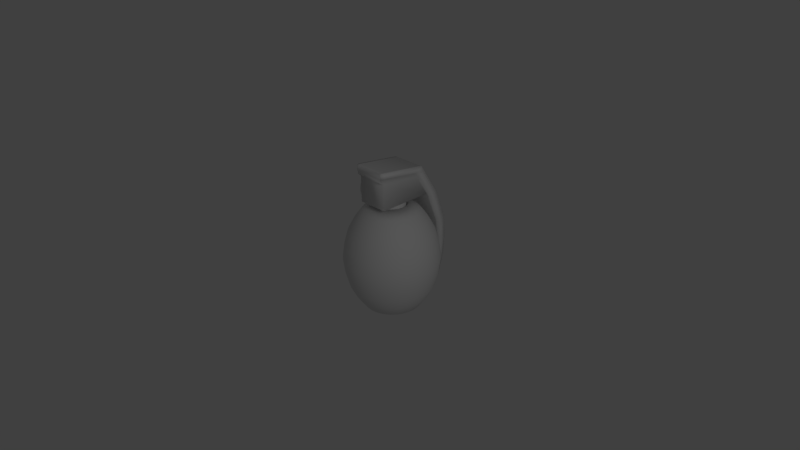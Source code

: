 # Source: granada1.blend  (saved by Blender 2.65.0; exported with 4.5.12 LTS)
import bpy
from mathutils import Matrix  # noqa: F401  (used for matrix-valued properties, if any)

bpy.ops.wm.read_factory_settings(use_empty=True)
scene = bpy.context.scene
scene.name = 'Scene'

# ---- collections
col_collection_1 = bpy.data.collections.new('Collection 1'); scene.collection.children.link(col_collection_1)

# ---- materials (node trees are filled in below, after node groups)
mat_material = bpy.data.materials.new('Material')
mat_material.alpha_threshold = 0.0
mat_material.use_transparent_shadow = False
mat_material.roughness = 0.5
mat_material.line_color = (0.0, 0.0, 0.0, 1.0)

# ---- material node trees

# ---- world
world_world = bpy.data.worlds.new('World'); scene.world = world_world
world_world.color = (0.05088, 0.05088, 0.05088)
world_world.use_sun_shadow = False
world_world.sun_shadow_jitter_overblur = 0.0
world_world.cycles.sampling_method = 'MANUAL'
world_world.cycles.sample_map_resolution = 256

# ---- cameras
cam_camera = bpy.data.cameras.new('Camera')
cam_camera.clip_end = 100.0
cam_camera.lens = 35.0
cam_camera.sensor_width = 32.0
cam_camera.sensor_height = 18.0
cam_camera.ortho_scale = 7.314
cam_camera.dof.focus_distance = 0.0
cam_camera.dof.aperture_fstop = 128.0

# ---- lights
light_point = bpy.data.lights.new('Point', 'POINT')
light_point.transmission_factor = 0.0
light_point.energy = 100.0
light_point.shadow_buffer_clip_start = 0.5
light_point.shadow_soft_size = 1.0
light_point.shadow_maximum_resolution = 0.006
light_point.use_absolute_resolution = True
light_point.cycles.use_multiple_importance_sampling = False

# ---- meshes
me_cube_003 = bpy.data.meshes.new('Cube.003')
me_cube_003.from_pydata([(-0.3723, 0.7002, -0.09183), (-0.8347, 0.7002, -0.09183), (-0.3723, 0.7089, -0.1207), (-0.8347, 0.7089, -0.1207), (-0.3723, 0.8212, 0.08936), (-0.8347, 0.8212, 0.08936), (-0.3723, 0.7923, 0.08059), (-0.8347, 0.7923, 0.08059), (-0.3723, 0.7232, 0.02384), (-0.8347, 0.7232, 0.02384), (-0.3723, 0.7089, -0.002801), (-0.8347, 0.7089, -0.002801), (-0.3723, 0.9794, -0.1474), (-0.8347, 0.9794, -0.1474), (-0.3723, 0.9936, -0.1207), (-0.8347, 0.9936, -0.1207), (-0.3723, 0.9369, 0.06635), (-0.8347, 0.9369, 0.06635), (-0.3723, 0.9103, 0.08059), (-0.8347, 0.9103, 0.08059), (-0.3723, 0.7657, -0.1899), (-0.8347, 0.7657, -0.1899), (-0.3723, 0.7923, -0.2041), (-0.8347, 0.7923, -0.2041), (-0.3723, 1.002, -0.09183), (-0.8347, 1.002, -0.09183), (-0.3723, 1.005, -0.06177), (-0.8347, 1.005, -0.06177), (-0.3723, 1.002, -0.03171), (-0.8347, 1.002, -0.03171), (-0.3723, 0.9936, -0.002801), (-0.8347, 0.9936, -0.002801), (-0.3723, 0.8813, 0.08936), (-0.8347, 0.8813, 0.08936), (-0.3723, 0.8513, 0.09232), (-0.8347, 0.8513, 0.09232), (-0.4634, 0.7626, -0.7248), (-0.6442, 0.7626, -0.7248), (-0.3723, 0.9369, -0.1899), (-0.8347, 0.9369, -0.1899), (-0.3723, 0.9602, -0.1707), (-0.8347, 0.9602, -0.1707), (-0.3723, 0.7002, -0.03171), (-0.8347, 0.7002, -0.03171), (-0.3723, 0.6972, -0.06177), (-0.8347, 0.6972, -0.06177), (-0.6442, 0.8337, -0.6185), (-0.4634, 0.8337, -0.6185), (-0.6442, 0.7678, -0.7418), (-0.4634, 0.7678, -0.7418), (-0.3723, 0.7657, 0.06635), (-0.8347, 0.7657, 0.06635), (-0.3723, 0.7423, 0.04719), (-0.8347, 0.7423, 0.04719), (-0.3723, 0.9794, 0.02384), (-0.8347, 0.9794, 0.02384), (-0.3723, 0.9602, 0.04719), (-0.8347, 0.9602, 0.04719), (-0.3723, 0.7232, -0.1474), (-0.8347, 0.7232, -0.1474), (-0.3723, 0.7423, -0.1707), (-0.8347, 0.7423, -0.1707), (-0.3723, 0.8212, -0.2129), (-0.8347, 0.8212, -0.2129), (-0.3723, 0.8513, -0.2159), (-0.8347, 0.8513, -0.2159), (-0.3723, 0.8813, -0.2129), (-0.8347, 0.8813, -0.2129), (-0.3723, 0.9103, -0.2041), (-0.8347, 0.9103, -0.2041), (-0.4634, 0.8167, -0.6237), (-0.6442, 0.8167, -0.6237), (-0.4634, 0.7761, -0.657), (-0.6442, 0.7761, -0.657), (-0.4634, 0.7678, -0.6726), (-0.6442, 0.7678, -0.6726), (-0.4634, 0.9265, -0.7574), (-0.6442, 0.9265, -0.7574), (-0.4634, 0.9348, -0.7418), (-0.6442, 0.9348, -0.7418), (-0.4634, 0.9015, -0.632), (-0.6442, 0.9015, -0.632), (-0.4634, 0.8859, -0.6237), (-0.6442, 0.8859, -0.6237), (-0.4634, 0.8011, -0.7824), (-0.6442, 0.8011, -0.7824), (-0.4634, 0.8167, -0.7907), (-0.6442, 0.8167, -0.7907), (-0.4634, 0.94, -0.7248), (-0.6442, 0.94, -0.7248), (-0.4634, 0.9417, -0.7072), (-0.6442, 0.9417, -0.7072), (-0.4634, 0.94, -0.6896), (-0.6442, 0.94, -0.6896), (-0.4634, 0.9348, -0.6726), (-0.6442, 0.9348, -0.6726), (-0.4634, 0.8689, -0.6185), (-0.6442, 0.8689, -0.6185), (-0.4634, 0.8513, -0.6168), (-0.6442, 0.8513, -0.6168), (-0.4634, 0.9015, -0.7824), (-0.6442, 0.9015, -0.7824), (-0.4634, 0.9152, -0.7711), (-0.6442, 0.9152, -0.7711), (-0.4634, 0.7626, -0.6896), (-0.6442, 0.7626, -0.6896), (-0.4634, 0.7609, -0.7072), (-0.6442, 0.7609, -0.7072), (-0.4634, 0.8011, -0.632), (-0.6442, 0.8011, -0.632), (-0.4634, 0.7874, -0.6433), (-0.6442, 0.7874, -0.6433), (-0.4634, 0.9265, -0.657), (-0.6442, 0.9265, -0.657), (-0.4634, 0.9152, -0.6433), (-0.6442, 0.9152, -0.6433), (-0.4634, 0.7761, -0.7574), (-0.6442, 0.7761, -0.7574), (-0.4634, 0.7874, -0.7711), (-0.6442, 0.7874, -0.7711), (-0.4634, 0.8337, -0.7959), (-0.6442, 0.8337, -0.7959), (-0.4634, 0.8513, -0.7976), (-0.6442, 0.8513, -0.7976), (-0.4634, 0.8689, -0.7959), (-0.6442, 0.8689, -0.7959), (-0.4634, 0.8859, -0.7907), (-0.6442, 0.8859, -0.7907), (-0.4634, -0.5739, -0.7857), (-0.6442, -0.5739, -0.7857), (-0.6442, -0.5029, -0.6794), (-0.4634, -0.5029, -0.6794), (-0.6442, -0.5688, -0.8027), (-0.4634, -0.5688, -0.8027), (-0.4634, -0.5199, -0.6846), (-0.6442, -0.5199, -0.6846), (-0.4634, -0.5604, -0.7179), (-0.6442, -0.5604, -0.7179), (-0.4634, -0.5688, -0.7335), (-0.6442, -0.5688, -0.7335), (-0.4634, -0.4101, -0.8183), (-0.6442, -0.4101, -0.8183), (-0.4634, -0.4018, -0.8027), (-0.6442, -0.4018, -0.8027), (-0.4634, -0.435, -0.6929), (-0.6442, -0.435, -0.6929), (-0.4634, -0.4507, -0.6846), (-0.6442, -0.4507, -0.6846), (-0.4634, -0.5355, -0.8433), (-0.6442, -0.5355, -0.8433), (-0.4634, -0.5199, -0.8516), (-0.6442, -0.5199, -0.8516), (-0.4634, -0.3966, -0.7857), (-0.6442, -0.3966, -0.7857), (-0.4634, -0.3949, -0.7681), (-0.6442, -0.3949, -0.7681), (-0.4634, -0.3966, -0.7505), (-0.6442, -0.3966, -0.7505), (-0.4634, -0.4018, -0.7335), (-0.6442, -0.4018, -0.7335), (-0.4634, -0.4676, -0.6794), (-0.6442, -0.4676, -0.6794), (-0.4634, -0.4853, -0.6777), (-0.6442, -0.4853, -0.6777), (-0.4634, -0.435, -0.8433), (-0.6442, -0.435, -0.8433), (-0.4634, -0.4213, -0.832), (-0.6442, -0.4213, -0.832), (-0.4634, -0.5739, -0.7505), (-0.6442, -0.5739, -0.7505), (-0.4634, -0.5757, -0.7681), (-0.6442, -0.5757, -0.7681), (-0.4634, -0.5355, -0.6929), (-0.6442, -0.5355, -0.6929), (-0.4634, -0.5492, -0.7042), (-0.6442, -0.5492, -0.7042), (-0.4634, -0.4101, -0.7179), (-0.6442, -0.4101, -0.7179), (-0.4634, -0.4213, -0.7042), (-0.6442, -0.4213, -0.7042), (-0.4634, -0.5604, -0.8183), (-0.6442, -0.5604, -0.8183), (-0.4634, -0.5492, -0.832), (-0.6442, -0.5492, -0.832), (-0.4634, -0.5029, -0.8568), (-0.6442, -0.5029, -0.8568), (-0.4634, -0.4853, -0.8585), (-0.6442, -0.4853, -0.8585), (-0.4634, -0.4676, -0.8568), (-0.6442, -0.4676, -0.8568), (-0.4634, -0.4507, -0.8516), (-0.6442, -0.4507, -0.8516)], [], [(149, 148, 182, 183), (181, 180, 133, 132), (65, 64, 62, 63), (63, 62, 22, 23), (86, 120, 122, 124, 126, 100, 102, 76, 78, 88, 90, 92, 94, 112, 114, 80, 82, 96, 98, 47, 70, 108, 110, 72, 74, 104, 106, 36, 49, 116, 118, 84), (101, 100, 126, 127), (77, 76, 102, 103), (132, 133, 128, 129), (183, 182, 180, 181), (23, 22, 20, 21), (79, 78, 76, 77), (21, 20, 60, 61), (129, 128, 170, 171), (89, 88, 78, 79), (61, 60, 58, 59), (171, 170, 168, 169), (91, 90, 88, 89), (59, 58, 2, 3), (169, 168, 138, 139), (93, 92, 90, 91), (3, 2, 0, 1), (139, 138, 136, 137), (95, 94, 92, 93), (1, 0, 44, 45), (137, 136, 174, 175), (113, 112, 94, 95), (45, 44, 42, 43), (175, 174, 172, 173), (115, 114, 112, 113), (43, 42, 10, 11), (173, 172, 134, 135), (81, 80, 114, 115), (11, 10, 8, 9), (135, 134, 131, 130), (83, 82, 80, 81), (9, 8, 52, 53), (130, 131, 162, 163), (97, 96, 82, 83), (53, 52, 50, 51), (163, 162, 160, 161), (99, 98, 96, 97), (51, 50, 6, 7), (161, 160, 146, 147), (46, 47, 98, 99), (7, 6, 4, 5), (147, 146, 144, 145), (71, 70, 47, 46), (5, 4, 34, 35), (145, 144, 178, 179), (109, 108, 70, 71), (35, 34, 32, 33), (179, 178, 176, 177), (111, 110, 108, 109), (33, 32, 18, 19), (177, 176, 158, 159), (73, 72, 110, 111), (19, 18, 16, 17), (159, 158, 156, 157), (75, 74, 72, 73), (17, 16, 56, 57), (157, 156, 154, 155), (105, 104, 74, 75), (57, 56, 54, 55), (155, 154, 152, 153), (107, 106, 104, 105), (55, 54, 30, 31), (153, 152, 142, 143), (37, 36, 106, 107), (31, 30, 28, 29), (143, 142, 140, 141), (48, 49, 36, 37), (29, 28, 26, 27), (141, 140, 166, 167), (117, 116, 49, 48), (27, 26, 24, 25), (165, 164, 190, 191), (119, 118, 116, 117), (25, 24, 14, 15), (150, 184, 186, 188, 190, 164, 166, 140, 142, 152, 154, 156, 158, 176, 178, 144, 146, 160, 162, 131, 134, 172, 174, 136, 138, 168, 170, 128, 133, 180, 182, 148), (85, 84, 118, 119), (15, 14, 12, 13), (123, 121, 87, 85, 119, 117, 48, 37, 107, 105, 75, 73, 111, 109, 71, 46, 99, 97, 83, 81, 115, 113, 95, 93, 91, 89, 79, 77, 103, 101, 127, 125), (87, 86, 84, 85), (13, 12, 40, 41), (127, 126, 124, 125), (121, 120, 86, 87), (41, 40, 38, 39), (125, 124, 122, 123), (123, 122, 120, 121), (39, 38, 68, 69), (22, 62, 64, 66, 68, 38, 40, 12, 14, 24, 26, 28, 30, 54, 56, 16, 18, 32, 34, 4, 6, 50, 52, 8, 10, 42, 44, 0, 2, 58, 60, 20), (67, 66, 64, 65), (69, 68, 66, 67), (187, 185, 151, 149, 183, 181, 132, 129, 171, 169, 139, 137, 175, 173, 135, 130, 163, 161, 147, 145, 179, 177, 159, 157, 155, 153, 143, 141, 167, 165, 191, 189), (103, 102, 100, 101), (65, 63, 23, 21, 61, 59, 3, 1, 45, 43, 11, 9, 53, 51, 7, 5, 35, 33, 19, 17, 57, 55, 31, 29, 27, 25, 15, 13, 41, 39, 69, 67), (151, 150, 148, 149), (191, 190, 188, 189), (185, 184, 150, 151), (189, 188, 186, 187), (187, 186, 184, 185), (167, 166, 164, 165)])
me_cube_003.polygons.foreach_set('use_smooth', [True] * 102)
me_cube_003.materials.append(mat_material)
me_cube_003.use_remesh_preserve_volume = False
me_cube_003.use_remesh_preserve_attributes = False
me_cube_003.use_mirror_vertex_groups = False
me_cube_003.update()
me_cube_002 = bpy.data.meshes.new('Cube.002')
me_cube_002.from_pydata([(0.5983, 1.495, -1.032), (0.5983, -0.6899, -1.032), (-0.5981, -0.6899, -1.032), (-0.5981, 1.495, -1.032), (0.5983, 0.8405, 0.03416), (0.5983, -0.6899, 0.2412), (-0.5981, -0.6899, 0.2412), (-0.5981, 0.8405, 0.03416), (0.5983, 1.904, -1.032), (-0.5981, 1.904, -1.032), (0.5983, 1.137, 0.2126), (0.5983, -0.6956, 0.4572), (-0.5981, -0.6956, 0.4572), (-0.5981, 1.137, 0.2126), (0.6971, 1.495, -1.032), (0.6971, 0.8405, 0.03416), (0.6971, -0.6899, 0.2412), (0.6971, 1.904, -1.032), (0.6971, 1.137, 0.2126), (0.6971, -0.6956, 0.4572), (-0.6937, 1.495, -1.032), (-0.6937, -0.6899, 0.2412), (-0.6937, 0.8405, 0.03416), (-0.6937, 1.904, -1.032), (-0.6937, -0.6956, 0.4572), (-0.6937, 1.137, 0.2126), (0.004112, 0.7911, -1.942), (0.004112, 0.7911, -0.4134), (0.1143, 0.7802, -1.942), (0.1143, 0.7802, -0.4134), (0.2203, 0.7481, -1.942), (0.2203, 0.7481, -0.4134), (0.318, 0.6959, -1.942), (0.318, 0.6959, -0.4134), (0.4036, 0.6256, -1.942), (0.4036, 0.6256, -0.4134), (0.4738, 0.54, -1.942), (0.4738, 0.54, -0.4134), (0.5261, 0.4423, -1.942), (0.5261, 0.4423, -0.4134), (0.5582, 0.3363, -1.942), (0.5582, 0.3363, -0.4134), (0.5691, 0.2261, -1.942), (0.5691, 0.2261, -0.4134), (0.5582, 0.1159, -1.942), (0.5582, 0.1159, -0.4134), (0.5261, 0.009925, -1.942), (0.5261, 0.009925, -0.4134), (0.4738, -0.08775, -1.942), (0.4738, -0.08775, -0.4134), (0.4036, -0.1734, -1.942), (0.4036, -0.1734, -0.4134), (0.318, -0.2436, -1.942), (0.318, -0.2436, -0.4134), (0.2203, -0.2958, -1.942), (0.2203, -0.2958, -0.4134), (0.1143, -0.328, -1.942), (0.1143, -0.328, -0.4134), (0.004112, -0.3388, -1.942), (0.004112, -0.3388, -0.4134), (-0.1061, -0.328, -1.942), (-0.1061, -0.328, -0.4134), (-0.2121, -0.2958, -1.942), (-0.2121, -0.2958, -0.4134), (-0.3098, -0.2436, -1.942), (-0.3098, -0.2436, -0.4134), (-0.3954, -0.1734, -1.942), (-0.3954, -0.1734, -0.4134), (-0.4656, -0.08775, -1.942), (-0.4656, -0.08775, -0.4134), (-0.5178, 0.009925, -1.942), (-0.5178, 0.009925, -0.4134), (-0.55, 0.1159, -1.942), (-0.55, 0.1159, -0.4134), (-0.5608, 0.2261, -1.942), (-0.5608, 0.2261, -0.4134), (-0.55, 0.3363, -1.942), (-0.55, 0.3363, -0.4134), (-0.5178, 0.4423, -1.942), (-0.5178, 0.4423, -0.4134), (-0.4656, 0.54, -1.942), (-0.4656, 0.54, -0.4134), (-0.3954, 0.6256, -1.942), (-0.3954, 0.6256, -0.4134), (-0.3098, 0.6959, -1.942), (-0.3098, 0.6959, -0.4134), (-0.2121, 0.7481, -1.942), (-0.2121, 0.7481, -0.4134), (-0.1061, 0.7802, -1.942), (-0.1061, 0.7802, -0.4134), (0.5029, 2.065, -2.334), (-0.5025, 2.065, -2.334), (0.5029, 2.474, -2.334), (-0.5025, 2.474, -2.334), (0.5859, 2.065, -2.334), (0.5859, 2.474, -2.334), (-0.5827, 2.065, -2.334), (-0.5827, 2.474, -2.334), (0.3984, 2.268, -3.961), (-0.3976, 2.268, -3.961), (0.3984, 2.561, -3.96), (-0.3976, 2.561, -3.96), (0.464, 2.268, -3.961), (0.464, 2.561, -3.96), (-0.4612, 2.268, -3.961), (-0.4612, 2.561, -3.96), (0.3391, 2.227, -4.895), (-0.3382, 2.227, -4.895), (0.3391, 2.369, -4.894), (-0.3382, 2.369, -4.894), (0.395, 2.227, -4.895), (0.395, 2.369, -4.894), (-0.3923, 2.227, -4.895), (-0.3923, 2.369, -4.894), (0.5367, 2.209, -3.147), (0.5367, 2.56, -3.147), (0.4607, 2.56, -3.147), (-0.4601, 2.56, -3.147), (-0.5336, 2.56, -3.147), (0.4607, 2.209, -3.147), (-0.4601, 2.209, -3.147), (-0.5336, 2.209, -3.147), (0.5983, 0.9681, -0.1739), (0.5983, -0.6899, -0.007236), (-0.5981, -0.6899, -0.007236), (-0.5981, 0.9681, -0.1739), (0.5983, 1.287, -0.03026), (-0.5981, 1.287, -0.03026), (0.6971, 0.9681, -0.1739), (0.6971, 1.287, -0.03026), (-0.6937, 0.9681, -0.1739), (-0.6937, 1.287, -0.03026), (-0.5981, -0.8339, 0.4572), (0.5983, -0.8339, 0.4572), (-0.5981, -0.8281, 0.2412), (0.5983, -0.8281, 0.2412), (-0.5981, -0.8281, 0.1338), (0.5983, -0.8281, 0.1338), (-0.6206, -0.8339, 0.4572), (-0.6206, -0.8281, 0.2412), (0.624, -0.8339, 0.4572), (0.624, -0.8281, 0.2412)], [], [(0, 1, 2, 3), (12, 24, 138, 132), (122, 4, 5, 123), (5, 16, 141, 135), (124, 6, 7, 125), (0, 3, 91, 90), (10, 13, 12, 11), (126, 8, 9, 127), (93, 97, 23, 9), (128, 15, 4, 122), (11, 12, 132, 133), (131, 25, 13, 127), (129, 18, 15, 128), (18, 19, 16, 15), (136, 134, 6, 124), (126, 10, 18, 129), (15, 16, 5, 4), (10, 11, 19, 18), (24, 25, 22, 21), (130, 22, 25, 131), (21, 22, 7, 6), (12, 13, 25, 24), (90, 94, 14, 0), (125, 7, 22, 130), (26, 27, 29, 28), (28, 29, 31, 30), (30, 31, 33, 32), (32, 33, 35, 34), (34, 35, 37, 36), (36, 37, 39, 38), (38, 39, 41, 40), (40, 41, 43, 42), (42, 43, 45, 44), (44, 45, 47, 46), (46, 47, 49, 48), (48, 49, 51, 50), (50, 51, 53, 52), (52, 53, 55, 54), (54, 55, 57, 56), (56, 57, 59, 58), (58, 59, 61, 60), (60, 61, 63, 62), (62, 63, 65, 64), (64, 65, 67, 66), (66, 67, 69, 68), (68, 69, 71, 70), (70, 71, 73, 72), (72, 73, 75, 74), (74, 75, 77, 76), (76, 77, 79, 78), (78, 79, 81, 80), (80, 81, 83, 82), (82, 83, 85, 84), (84, 85, 87, 86), (29, 27, 89, 87, 85, 83, 81, 79, 77, 75, 73, 71, 69, 67, 65, 63, 61, 59, 57, 55, 53, 51, 49, 47, 45, 43, 41, 39, 37, 35, 33, 31), (88, 89, 27, 26), (86, 87, 89, 88), (116, 117, 93, 92), (116, 115, 103, 100), (114, 115, 95, 94), (3, 20, 96, 91), (20, 23, 97, 96), (8, 17, 95, 92), (94, 95, 17, 14), (92, 93, 9, 8), (104, 105, 113, 112), (98, 99, 107, 106), (106, 110, 102, 98), (117, 118, 97, 93), (119, 114, 94, 90), (119, 120, 99, 98), (121, 118, 105, 104), (120, 121, 104, 99), (106, 108, 111, 110), (106, 107, 109, 108), (112, 113, 109, 107), (99, 104, 112, 107), (110, 111, 103, 102), (100, 103, 111, 108), (108, 109, 101, 100), (109, 113, 105, 101), (100, 101, 117, 116), (92, 95, 115, 116), (102, 103, 115, 114), (101, 105, 118, 117), (98, 102, 114, 119), (90, 91, 120, 119), (96, 97, 118, 121), (91, 96, 121, 120), (0, 122, 123, 1), (1, 123, 124, 2), (2, 124, 125, 3), (10, 126, 127, 13), (14, 128, 122, 0), (23, 131, 127, 9), (17, 129, 128, 14), (8, 126, 129, 17), (20, 130, 131, 23), (3, 125, 130, 20), (137, 136, 124, 123), (123, 5, 135, 137), (19, 11, 133, 140), (134, 132, 138, 139), (133, 132, 134, 135), (140, 141, 16, 19), (137, 135, 134, 136), (139, 138, 24, 21), (21, 6, 134, 139), (133, 135, 141, 140)])
me_cube_002.polygons.foreach_set('use_smooth', [True] * 109)
me_cube_002.materials.append(mat_material)
me_cube_002.use_remesh_preserve_volume = False
me_cube_002.use_remesh_preserve_attributes = False
me_cube_002.use_mirror_vertex_groups = False
me_cube_002.update()
me_cube_001 = bpy.data.meshes.new('Cube.001')
me_cube_001.from_pydata([(0.9304, -0.1585, 0.001726), (0.5005, 0.8793, 0.001726), (0.6797, 0.8253, 0.07454), (-0.4784, 0.7829, 0.001726), (-0.36, 0.9277, 0.07454), (-0.2057, 1.051, 0.001546), (-0.008965, -0.8372, -0.07127), (-0.01435, 1.089, 0.001546), (-0.3859, 0.9762, 0.001546), (-0.746, -0.3447, 0.07454), (-0.00358, -0.7825, 0.001726), (-0.5481, 0.8678, 0.001546), (0.1754, -0.8372, -0.07127), (0.9124, -0.3447, 0.07454), (-0.6861, 0.7299, 0.001546), (-0.003579, 0.9796, 0.001726), (-0.8166, 0.3715, 0.07454), (-0.7945, 0.5676, 0.001546), (-0.7979, 0.01174, 0.001726), (-0.1897, -0.8012, 0.07454), (-0.8691, 0.3874, 0.001546), (0.864, 0.5158, 0.001726), (-0.8525, 0.1907, 0.07454), (-0.9072, 0.1961, 0.001546), (0.6448, -0.5858, 0.001726), (0.983, 0.3715, 0.07454), (-0.9072, 0.0009713, 0.001546), (-0.6012, 0.6602, 0.001726), (0.1754, 1.034, 0.07454), (-0.8691, -0.1904, 0.001546), (-0.4784, -0.5858, 0.001726), (0.5264, -0.7307, 0.07454), (-0.7945, -0.3706, 0.001546), (0.9642, 0.01174, 0.001726), (-0.5133, 0.8253, 0.07454), (-0.6861, -0.5328, 0.001546), (0.17, -0.7825, 0.001726), (-0.6436, -0.498, 0.07454), (-0.5481, -0.6708, 0.001546), (-0.1738, 0.9457, 0.001726), (0.5264, 0.9277, 0.07454), (-0.3859, -0.7792, 0.001546), (-0.764, -0.1585, 0.001726), (0.983, -0.1744, 0.07454), (-0.2057, -0.8538, 0.001546), (0.7676, 0.6602, 0.001726), (-0.008965, -0.8372, 0.07454), (-0.01435, -0.8919, 0.001546), (0.7676, -0.4631, 0.001726), (-0.8525, 0.006356, 0.07454), (0.1807, -0.8919, 0.001546), (-0.6976, 0.5159, 0.001726), (0.9124, 0.5417, 0.07454), (0.3721, -0.8538, 0.001546), (-0.3341, -0.6823, 0.001726), (0.6797, -0.6283, 0.07454), (0.5523, -0.7792, 0.001546), (-0.764, 0.3555, 0.001726), (-0.6436, 0.695, 0.07454), (0.7145, -0.6708, 0.001546), (0.9642, 0.1853, 0.001726), (-0.5133, -0.6283, 0.07454), (0.8525, -0.5328, 0.001546), (0.3402, 0.9457, 0.001726), (0.3561, 0.9983, 0.07454), (0.9609, -0.3706, 0.001546), (0.3402, -0.7487, 0.001726), (1.019, 0.006355, 0.07454), (1.036, -0.1904, 0.001546), (-0.3341, 0.8793, 0.001726), (0.1754, -0.8372, 0.07454), (1.074, 0.0009705, 0.001546), (-0.6976, -0.3188, 0.001726), (-0.1897, 0.9983, 0.07454), (1.074, 0.1961, 0.001546), (0.6448, 0.7829, 0.001726), (-0.8166, -0.1744, 0.07454), (1.036, 0.3874, 0.001546), (0.864, -0.3188, 0.001726), (-0.008964, 1.034, 0.07454), (0.9609, 0.5676, 0.001546), (-0.1738, -0.7487, 0.001726), (0.81, 0.695, 0.07454), (0.8525, 0.7299, 0.001546), (-0.7979, 0.1853, 0.001726), (0.81, -0.498, 0.07454), (0.7145, 0.8678, 0.001546), (0.9304, 0.3555, 0.001726), (-0.746, 0.5417, 0.07454), (0.5523, 0.9762, 0.001546), (0.5005, -0.6823, 0.001726), (-0.36, -0.7307, 0.07454), (0.3721, 1.051, 0.001546), (0.17, 0.9796, 0.001726), (1.019, 0.1907, 0.07454), (0.1807, 1.089, 0.001546), (-0.6012, -0.4631, 0.001726), (0.3561, -0.8012, 0.07454), (0.3561, -0.8012, -0.07127), (0.5264, -0.7307, -0.07127), (0.6797, -0.6283, -0.07127), (0.81, -0.498, -0.07127), (0.9124, -0.3447, -0.07127), (0.983, -0.1744, -0.07127), (1.019, 0.006355, -0.07127), (1.019, 0.1907, -0.07127), (0.983, 0.3715, -0.07127), (0.9124, 0.5417, -0.07127), (0.81, 0.695, -0.07127), (0.6797, 0.8253, -0.07127), (0.5264, 0.9277, -0.07127), (0.3561, 0.9983, -0.07127), (0.1754, 1.034, -0.07127), (-0.008964, 1.034, -0.07127), (-0.1897, 0.9983, -0.07127), (-0.36, 0.9277, -0.07127), (-0.5133, 0.8253, -0.07127), (-0.6436, 0.695, -0.07127), (-0.746, 0.5417, -0.07127), (-0.8166, 0.3715, -0.07127), (-0.8525, 0.1907, -0.07127), (-0.8525, 0.006356, -0.07127), (-0.8166, -0.1744, -0.07127), (-0.746, -0.3447, -0.07127), (-0.6436, -0.498, -0.07127), (-0.5133, -0.6283, -0.07127), (-0.36, -0.7307, -0.07127), (-0.1897, -0.8012, -0.07127), (0.9011, -0.2403, 0.001726), (0.5751, 0.8346, 0.001726), (-0.6529, -0.3933, 0.001726), (-0.4087, 0.8346, 0.001726), (0.422, -0.7194, 0.001726), (0.422, 0.9164, 0.001726), (0.2559, 0.9668, 0.001726), (0.9515, 0.2712, 0.001726), (-0.7851, 0.2712, 0.001726), (-0.2556, -0.7194, 0.001726), (-0.7347, 0.4373, 0.001726), (0.8193, -0.3933, 0.001726), (0.7092, 0.7245, 0.001726), (-0.7347, -0.2403, 0.001726), (-0.2556, 0.9164, 0.001726), (0.2559, -0.7698, 0.001726), (0.9515, -0.0742, 0.001726), (0.9685, 0.09852, 0.001726), (-0.5428, -0.5275, 0.001726), (-0.4087, -0.6376, 0.001726), (-0.5428, 0.7245, 0.001726), (-0.6529, 0.5904, 0.001726), (0.5751, -0.6376, 0.001726), (0.7092, -0.5275, 0.001726), (0.9011, 0.4373, 0.001726), (0.8193, 0.5904, 0.001726), (-0.8021, 0.09852, 0.001726), (-0.7851, -0.0742, 0.001726), (0.0832, 0.9838, 0.001726), (-0.08952, 0.9668, 0.001726), (-0.08952, -0.7698, 0.001726), (0.0832, -0.7868, 0.001726), (0.1713, 0.9932, -0.05293), (0.3442, 0.9589, -0.05293), (0.507, 0.8914, -0.05293), (0.6535, 0.7935, -0.05293), (0.7782, 0.6689, -0.05293), (0.8761, 0.5223, -0.05293), (0.9435, 0.3595, -0.05293), (0.9779, 0.1866, -0.05293), (0.9779, 0.01039, -0.05293), (0.9435, -0.1625, -0.05293), (0.8761, -0.3253, -0.05293), (0.7782, -0.4718, -0.05293), (0.6535, -0.5965, -0.05293), (0.507, -0.6944, -0.05293), (0.3442, -0.7618, -0.05293), (0.1713, -0.7962, -0.05293), (-0.004926, -0.7962, -0.05293), (-0.1778, -0.7618, -0.05293), (-0.3406, -0.6944, -0.05293), (-0.4872, -0.5965, -0.05293), (-0.6118, -0.4718, -0.05293), (-0.7097, -0.3253, -0.05293), (-0.7771, -0.1625, -0.05293), (-0.8115, 0.01039, -0.05293), (-0.8115, 0.1866, -0.05293), (-0.7771, 0.3595, -0.05293), (-0.7097, 0.5223, -0.05293), (-0.6118, 0.6689, -0.05293), (-0.4872, 0.7935, -0.05293), (-0.3406, 0.8914, -0.05293), (-0.1778, 0.9589, -0.05293), (-0.004925, 0.9932, -0.05293), (-0.013, 1.075, 0.05629), (-0.013, 1.075, -0.05316), (-0.111, 1.075, 0.001546), (-0.2017, 1.038, 0.05629), (0.6056, 0.8803, 0.07454), (-0.004925, 0.9932, 0.05634), (-0.2017, 1.038, -0.05316), (-0.2976, 1.018, 0.001546), (-0.3795, 0.9641, 0.05629), (0.7481, 0.7634, 0.07454), (-0.1778, 0.9589, 0.05634), (-0.3795, 0.9641, -0.05316), (-0.4697, 0.926, 0.001546), (-0.5394, 0.8572, 0.05629), (0.9519, -0.2613, 0.07454), (-0.3406, 0.8914, 0.05634), (-0.5394, 0.8572, -0.05316), (-0.6205, 0.8022, 0.001546), (-0.6755, 0.7211, 0.05629), (0.865, -0.4239, 0.07454), (-0.4872, 0.7935, 0.05634), (-0.6755, 0.7211, -0.05316), (-0.7443, 0.6514, 0.001546), (-0.7824, 0.5612, 0.05629), (-0.839, 0.282, 0.07454), (-0.6118, 0.6689, 0.05634), (-0.7824, 0.5612, -0.05316), (-0.8362, 0.4794, 0.001546), (-0.856, 0.3834, 0.05629), (-0.7855, 0.4583, 0.07454), (-0.7097, 0.5223, 0.05634), (-0.856, 0.3834, -0.05316), (-0.8929, 0.2927, 0.001546), (-0.8935, 0.1947, 0.05629), (-0.1002, -0.8237, 0.07454), (-0.7771, 0.3595, 0.05634), (-0.8935, 0.1947, -0.05316), (-0.912, 0.09852, 0.001546), (-0.8935, 0.002317, 0.05629), (-0.2766, -0.7702, 0.07454), (-0.8115, 0.1866, 0.05634), (-0.8935, 0.002317, -0.05316), (-0.8929, -0.09564, 0.001546), (-0.856, -0.1864, 0.05629), (-0.8571, 0.09852, 0.07454), (-0.8115, 0.01039, 0.05634), (-0.856, -0.1864, -0.05316), (-0.8362, -0.2823, 0.001546), (-0.7824, -0.3641, 0.05629), (0.9519, 0.4583, 0.07454), (-0.7771, -0.1625, 0.05634), (-0.7824, -0.3641, -0.05316), (-0.7443, -0.4544, 0.001546), (-0.6755, -0.5241, 0.05629), (1.005, 0.282, 0.07454), (-0.7097, -0.3253, 0.05634), (-0.6755, -0.5241, -0.05316), (-0.6205, -0.6052, 0.001546), (-0.5394, -0.6602, 0.05629), (0.0832, 1.039, 0.07454), (-0.6118, -0.4718, 0.05634), (-0.5394, -0.6602, -0.05316), (-0.4697, -0.729, 0.001546), (-0.3795, -0.767, 0.05629), (0.2666, 1.021, 0.07454), (-0.4872, -0.5965, 0.05634), (-0.3795, -0.767, -0.05316), (-0.2976, -0.8209, 0.001546), (-0.2017, -0.8407, 0.05629), (0.6056, -0.6833, 0.07454), (-0.3406, -0.6944, 0.05634), (-0.2017, -0.8407, -0.05316), (-0.111, -0.8776, 0.001546), (-0.013, -0.8782, 0.05629), (0.443, -0.7702, 0.07454), (-0.1778, -0.7618, 0.05634), (-0.013, -0.8782, -0.05316), (0.0832, -0.8967, 0.001546), (0.1794, -0.8782, 0.05629), (-0.5817, 0.7634, 0.07454), (-0.004926, -0.7962, 0.05634), (0.1794, -0.8782, -0.05316), (0.2773, -0.8776, 0.001546), (0.3681, -0.8407, 0.05629), (-0.4392, 0.8803, 0.07454), (0.1713, -0.7962, 0.05634), (0.3681, -0.8407, -0.05316), (0.464, -0.8209, 0.001546), (0.5458, -0.767, 0.05629), (-0.5817, -0.5663, 0.07454), (0.3442, -0.7618, 0.05634), (0.5458, -0.767, -0.05316), (0.6361, -0.729, 0.001546), (0.7058, -0.6602, 0.05629), (-0.6986, -0.4239, 0.07454), (0.507, -0.6944, 0.05634), (0.7058, -0.6602, -0.05316), (0.7869, -0.6052, 0.001546), (0.8419, -0.5241, 0.05629), (0.443, 0.9672, 0.07454), (0.6535, -0.5965, 0.05634), (0.8419, -0.5241, -0.05316), (0.9107, -0.4544, 0.001546), (0.9488, -0.3641, 0.05629), (1.005, -0.08492, 0.07454), (0.7782, -0.4718, 0.05634), (0.9488, -0.3641, -0.05316), (1.003, -0.2823, 0.001546), (1.022, -0.1864, 0.05629), (0.0832, -0.8417, 0.07454), (0.8761, -0.3253, 0.05634), (1.022, -0.1864, -0.05316), (1.059, -0.09564, 0.001546), (1.06, 0.002317, 0.05629), (-0.839, -0.08492, 0.07454), (0.9435, -0.1625, 0.05634), (1.06, 0.002317, -0.05316), (1.078, 0.09852, 0.001546), (1.06, 0.1947, 0.05629), (0.865, 0.6209, 0.07454), (0.9779, 0.01039, 0.05634), (1.06, 0.1947, -0.05316), (1.059, 0.2927, 0.001546), (1.022, 0.3834, 0.05629), (0.7481, -0.5663, 0.07454), (0.9779, 0.1866, 0.05634), (1.022, 0.3834, -0.05316), (1.003, 0.4794, 0.001546), (0.9488, 0.5612, 0.05629), (-0.6986, 0.6209, 0.07454), (0.9435, 0.3595, 0.05634), (0.9488, 0.5612, -0.05316), (0.9107, 0.6514, 0.001546), (0.8419, 0.7211, 0.05629), (-0.4392, -0.6833, 0.07454), (0.8761, 0.5223, 0.05634), (0.8419, 0.7211, -0.05316), (0.7869, 0.8022, 0.001546), (0.7058, 0.8572, 0.05629), (1.023, 0.09852, 0.07454), (0.7782, 0.6689, 0.05634), (0.7058, 0.8572, -0.05316), (0.6361, 0.926, 0.001546), (0.5458, 0.9641, 0.05629), (0.2666, -0.8237, 0.07454), (0.6535, 0.7935, 0.05634), (0.5458, 0.9641, -0.05316), (0.464, 1.018, 0.001546), (0.3681, 1.038, 0.05629), (-0.2766, 0.9672, 0.07454), (0.507, 0.8914, 0.05634), (0.3681, 1.038, -0.05316), (0.2773, 1.075, 0.001546), (0.0832, 1.094, 0.001546), (-0.1002, 1.021, 0.07454), (0.1794, 1.075, 0.05629), (-0.7855, -0.2613, 0.07454), (0.3442, 0.9589, 0.05634), (0.1794, 1.075, -0.05316), (0.1713, 0.9932, 0.05634), (-0.1002, -0.8237, -0.07127), (0.0832, -0.8417, -0.07127), (0.2666, -0.8237, -0.07127), (0.443, -0.7702, -0.07127), (0.6056, -0.6833, -0.07127), (0.7481, -0.5663, -0.07127), (0.865, -0.4239, -0.07127), (0.9519, -0.2613, -0.07127), (1.005, -0.08492, -0.07127), (1.023, 0.09852, -0.07127), (1.005, 0.282, -0.07127), (0.9519, 0.4583, -0.07127), (0.865, 0.6209, -0.07127), (0.7481, 0.7634, -0.07127), (0.6056, 0.8803, -0.07127), (0.443, 0.9672, -0.07127), (0.2666, 1.021, -0.07127), (0.0832, 1.039, -0.07127), (-0.1002, 1.021, -0.07127), (-0.2766, 0.9672, -0.07127), (-0.4392, 0.8803, -0.07127), (-0.5817, 0.7634, -0.07127), (-0.6986, 0.6209, -0.07127), (-0.7855, 0.4583, -0.07127), (-0.839, 0.282, -0.07127), (-0.8571, 0.09852, -0.07127), (-0.839, -0.08492, -0.07127), (-0.7855, -0.2613, -0.07127), (-0.6986, -0.4239, -0.07127), (-0.5817, -0.5663, -0.07127), (-0.4392, -0.6833, -0.07127), (-0.2766, -0.7702, -0.07127), (-0.0922, 0.9803, -0.05293), (-0.2609, 0.9291, -0.05293), (-0.4163, 0.8461, -0.05293), (-0.5525, 0.7342, -0.05293), (-0.6643, 0.598, -0.05293), (-0.7474, 0.4426, -0.05293), (-0.7986, 0.2739, -0.05293), (-0.8159, 0.09852, -0.05293), (-0.7986, -0.07688, -0.05293), (-0.7474, -0.2455, -0.05293), (-0.6643, -0.401, -0.05293), (-0.5525, -0.5372, -0.05293), (-0.4163, -0.649, -0.05293), (-0.2609, -0.7321, -0.05293), (-0.0922, -0.7833, -0.05293), (0.0832, -0.8005, -0.05293), (0.2586, -0.7833, -0.05293), (0.4273, -0.7321, -0.05293), (0.5827, -0.649, -0.05293), (0.7189, -0.5372, -0.05293), (0.8307, -0.401, -0.05293), (0.9138, -0.2455, -0.05293), (0.965, -0.07688, -0.05293), (0.9823, 0.09852, -0.05293), (0.965, 0.2739, -0.05293), (0.9138, 0.4426, -0.05293), (0.8307, 0.598, -0.05293), (0.7189, 0.7342, -0.05293), (0.5827, 0.8461, -0.05293), (0.4273, 0.9291, -0.05293), (0.2586, 0.9803, -0.05293), (0.0832, 0.9976, -0.05293), (0.0832, 0.9976, 0.05634), (0.2586, 0.9803, 0.05634), (0.4273, 0.9291, 0.05634), (0.5827, 0.8461, 0.05634), (0.7189, 0.7342, 0.05634), (0.8307, 0.598, 0.05634), (0.9138, 0.4426, 0.05634), (0.965, 0.2739, 0.05634), (0.9823, 0.09852, 0.05634), (0.965, -0.07688, 0.05634), (0.9138, -0.2455, 0.05634), (0.8307, -0.401, 0.05634), (0.7189, -0.5372, 0.05634), (0.5827, -0.649, 0.05634), (0.4273, -0.7321, 0.05634), (0.2586, -0.7833, 0.05634), (0.0832, -0.8005, 0.05634), (-0.0922, -0.7833, 0.05634), (-0.2609, -0.7321, 0.05634), (-0.4163, -0.649, 0.05634), (-0.5525, -0.5372, 0.05634), (-0.6643, -0.401, 0.05634), (-0.7474, -0.2455, 0.05634), (-0.7986, -0.07688, 0.05634), (-0.8159, 0.09852, 0.05634), (-0.7986, 0.2739, 0.05634), (-0.7474, 0.4426, 0.05634), (-0.6643, 0.598, 0.05634), (-0.5525, 0.7342, 0.05634), (-0.4163, 0.8461, 0.05634), (-0.1083, 1.061, 0.05629), (-0.1083, 1.061, -0.05316), (-0.2924, 1.005, 0.05629), (-0.2924, 1.005, -0.05316), (-0.4621, 0.9146, 0.05629), (-0.4621, 0.9146, -0.05316), (-0.6108, 0.7925, 0.05629), (-0.6108, 0.7925, -0.05316), (-0.7329, 0.6438, 0.05629), (-0.7329, 0.6438, -0.05316), (-0.8236, 0.4741, 0.05629), (-0.8236, 0.4741, -0.05316), (-0.8794, 0.29, 0.05629), (-0.8794, 0.29, -0.05316), (-0.8983, 0.09852, 0.05629), (-0.8983, 0.09852, -0.05316), (-0.8794, -0.09296, 0.05629), (-0.8794, -0.09296, -0.05316), (-0.8236, -0.2771, 0.05629), (-0.8236, -0.2771, -0.05316), (-0.7329, -0.4468, 0.05629), (-0.7329, -0.4468, -0.05316), (-0.6108, -0.5955, 0.05629), (-0.6108, -0.5955, -0.05316), (-0.4621, -0.7175, 0.05629), (-0.4621, -0.7175, -0.05316), (-0.2924, -0.8082, 0.05629), (-0.2924, -0.8082, -0.05316), (-0.1083, -0.8641, 0.05629), (-0.1083, -0.8641, -0.05316), (0.0832, -0.8829, 0.05629), (0.0832, -0.8829, -0.05316), (0.2747, -0.8641, 0.05629), (0.2747, -0.8641, -0.05316), (0.4588, -0.8082, 0.05629), (0.4588, -0.8082, -0.05316), (0.6285, -0.7175, 0.05629), (0.6285, -0.7175, -0.05316), (0.7772, -0.5955, 0.05629), (0.7772, -0.5955, -0.05316), (0.8993, -0.4468, 0.05629), (0.8993, -0.4468, -0.05316), (0.9899, -0.2771, 0.05629), (0.9899, -0.2771, -0.05316), (1.046, -0.09296, 0.05629), (1.046, -0.09296, -0.05316), (1.065, 0.09852, 0.05629), (1.065, 0.09852, -0.05316), (1.046, 0.29, 0.05629), (1.046, 0.29, -0.05316), (0.9899, 0.4741, 0.05629), (0.9899, 0.4741, -0.05316), (0.8993, 0.6438, 0.05629), (0.8993, 0.6438, -0.05316), (0.7772, 0.7925, 0.05629), (0.7772, 0.7925, -0.05316), (0.6285, 0.9146, 0.05629), (0.6285, 0.9146, -0.05316), (0.4588, 1.005, 0.05629), (0.4588, 1.005, -0.05316), (0.2747, 1.061, 0.05629), (0.2747, 1.061, -0.05316), (0.0832, 1.08, 0.05629), (0.0832, 1.08, -0.05316), (-0.2609, 0.9291, 0.05634), (-0.0922, 0.9803, 0.05634)], [], [(0, 128, 426, 307), (0, 307, 425, 144), (0, 144, 406, 169), (0, 169, 405, 128), (1, 129, 419, 342), (1, 342, 418, 133), (1, 133, 413, 162), (1, 162, 412, 129), (2, 201, 500, 330), (2, 330, 502, 196), (2, 196, 419, 337), (2, 337, 420, 201), (3, 131, 445, 212), (3, 212, 444, 148), (3, 148, 387, 188), (3, 188, 386, 131), (4, 341, 448, 200), (4, 200, 450, 276), (4, 276, 445, 207), (4, 207, 510, 341), (5, 198, 449, 199), (5, 199, 448, 195), (5, 195, 446, 194), (5, 194, 447, 198), (6, 268, 475, 352), (6, 352, 398, 176), (6, 176, 399, 353), (6, 353, 477, 268), (7, 193, 447, 194), (7, 194, 446, 192), (7, 192, 508, 345), (7, 345, 509, 193), (8, 203, 451, 204), (8, 204, 450, 200), (8, 200, 448, 199), (8, 199, 449, 203), (9, 348, 464, 240), (9, 240, 466, 286), (9, 286, 437, 247), (9, 247, 438, 348), (10, 158, 433, 272), (10, 272, 432, 159), (10, 159, 399, 176), (10, 176, 398, 158), (11, 208, 453, 209), (11, 209, 452, 205), (11, 205, 450, 204), (11, 204, 451, 208), (12, 273, 477, 353), (12, 353, 399, 175), (12, 175, 400, 354), (12, 354, 479, 273), (13, 211, 486, 295), (13, 295, 488, 206), (13, 206, 426, 302), (13, 302, 427, 211), (14, 213, 455, 214), (14, 214, 454, 210), (14, 210, 452, 209), (14, 209, 453, 213), (15, 156, 416, 197), (15, 197, 511, 157), (15, 157, 384, 191), (15, 191, 415, 156), (16, 221, 456, 220), (16, 220, 458, 216), (16, 216, 441, 227), (16, 227, 442, 221), (17, 218, 457, 219), (17, 219, 456, 215), (17, 215, 454, 214), (17, 214, 455, 218), (18, 154, 440, 237), (18, 237, 439, 155), (18, 155, 392, 183), (18, 183, 391, 154), (19, 231, 472, 260), (19, 260, 474, 226), (19, 226, 433, 267), (19, 267, 434, 231), (20, 223, 459, 224), (20, 224, 458, 220), (20, 220, 456, 219), (20, 219, 457, 223), (21, 152, 422, 327), (21, 327, 421, 153), (21, 153, 410, 165), (21, 165, 409, 152), (22, 216, 458, 225), (22, 225, 460, 236), (22, 236, 440, 232), (22, 232, 441, 216), (23, 228, 461, 229), (23, 229, 460, 225), (23, 225, 458, 224), (23, 224, 459, 228), (24, 150, 429, 292), (24, 292, 428, 151), (24, 151, 403, 172), (24, 172, 402, 150), (25, 246, 494, 315), (25, 315, 496, 241), (25, 241, 422, 322), (25, 322, 423, 246), (26, 233, 463, 234), (26, 234, 462, 230), (26, 230, 460, 229), (26, 229, 461, 233), (27, 148, 444, 217), (27, 217, 443, 149), (27, 149, 388, 187), (27, 187, 387, 148), (28, 256, 506, 347), (28, 347, 508, 251), (28, 251, 416, 351), (28, 351, 417, 256), (29, 238, 465, 239), (29, 239, 464, 235), (29, 235, 462, 234), (29, 234, 463, 238), (30, 146, 436, 257), (30, 257, 435, 147), (30, 147, 396, 179), (30, 179, 395, 146), (31, 266, 480, 280), (31, 280, 482, 261), (31, 261, 429, 287), (31, 287, 430, 266), (32, 243, 467, 244), (32, 244, 466, 240), (32, 240, 464, 239), (32, 239, 465, 243), (33, 144, 425, 312), (33, 312, 424, 145), (33, 145, 407, 168), (33, 168, 406, 144), (34, 276, 450, 205), (34, 205, 452, 271), (34, 271, 444, 212), (34, 212, 445, 276), (35, 248, 469, 249), (35, 249, 468, 245), (35, 245, 466, 244), (35, 244, 467, 248), (36, 159, 432, 277), (36, 277, 431, 143), (36, 143, 400, 175), (36, 175, 399, 159), (37, 286, 466, 245), (37, 245, 468, 281), (37, 281, 436, 252), (37, 252, 437, 286), (38, 253, 471, 254), (38, 254, 470, 250), (38, 250, 468, 249), (38, 249, 469, 253), (39, 157, 511, 202), (39, 202, 510, 142), (39, 142, 385, 190), (39, 190, 384, 157), (40, 196, 502, 335), (40, 335, 504, 291), (40, 291, 418, 342), (40, 342, 419, 196), (41, 258, 473, 259), (41, 259, 472, 255), (41, 255, 470, 254), (41, 254, 471, 258), (42, 155, 439, 242), (42, 242, 438, 141), (42, 141, 393, 182), (42, 182, 392, 155), (43, 206, 488, 300), (43, 300, 490, 296), (43, 296, 425, 307), (43, 307, 426, 206), (44, 263, 475, 264), (44, 264, 474, 260), (44, 260, 472, 259), (44, 259, 473, 263), (45, 153, 421, 332), (45, 332, 420, 140), (45, 140, 411, 164), (45, 164, 410, 153), (46, 226, 474, 265), (46, 265, 476, 301), (46, 301, 432, 272), (46, 272, 433, 226), (47, 268, 477, 269), (47, 269, 476, 265), (47, 265, 474, 264), (47, 264, 475, 268), (48, 151, 428, 297), (48, 297, 427, 139), (48, 139, 404, 171), (48, 171, 403, 151), (49, 236, 460, 230), (49, 230, 462, 306), (49, 306, 439, 237), (49, 237, 440, 236), (50, 273, 479, 274), (50, 274, 478, 270), (50, 270, 476, 269), (50, 269, 477, 273), (51, 149, 443, 222), (51, 222, 442, 138), (51, 138, 389, 186), (51, 186, 388, 149), (52, 241, 496, 320), (52, 320, 498, 311), (52, 311, 421, 327), (52, 327, 422, 241), (53, 278, 481, 279), (53, 279, 480, 275), (53, 275, 478, 274), (53, 274, 479, 278), (54, 147, 435, 262), (54, 262, 434, 137), (54, 137, 397, 178), (54, 178, 396, 147), (55, 261, 482, 285), (55, 285, 484, 316), (55, 316, 428, 292), (55, 292, 429, 261), (56, 283, 483, 284), (56, 284, 482, 280), (56, 280, 480, 279), (56, 279, 481, 283), (57, 138, 442, 227), (57, 227, 441, 136), (57, 136, 390, 185), (57, 185, 389, 138), (58, 271, 452, 210), (58, 210, 454, 321), (58, 321, 443, 217), (58, 217, 444, 271), (59, 288, 485, 289), (59, 289, 484, 285), (59, 285, 482, 284), (59, 284, 483, 288), (60, 145, 424, 317), (60, 317, 423, 135), (60, 135, 408, 167), (60, 167, 407, 145), (61, 281, 468, 250), (61, 250, 470, 326), (61, 326, 435, 257), (61, 257, 436, 281), (62, 293, 487, 294), (62, 294, 486, 290), (62, 290, 484, 289), (62, 289, 485, 293), (63, 133, 418, 349), (63, 349, 417, 134), (63, 134, 414, 161), (63, 161, 413, 133), (64, 291, 504, 340), (64, 340, 506, 256), (64, 256, 417, 349), (64, 349, 418, 291), (65, 298, 489, 299), (65, 299, 488, 295), (65, 295, 486, 294), (65, 294, 487, 298), (66, 143, 431, 282), (66, 282, 430, 132), (66, 132, 401, 174), (66, 174, 400, 143), (67, 296, 490, 305), (67, 305, 492, 331), (67, 331, 424, 312), (67, 312, 425, 296), (68, 303, 491, 304), (68, 304, 490, 300), (68, 300, 488, 299), (68, 299, 489, 303), (69, 142, 510, 207), (69, 207, 445, 131), (69, 131, 386, 189), (69, 189, 385, 142), (70, 301, 476, 270), (70, 270, 478, 336), (70, 336, 431, 277), (70, 277, 432, 301), (71, 308, 493, 309), (71, 309, 492, 305), (71, 305, 490, 304), (71, 304, 491, 308), (72, 141, 438, 247), (72, 247, 437, 130), (72, 130, 394, 181), (72, 181, 393, 141), (73, 346, 446, 195), (73, 195, 448, 341), (73, 341, 510, 202), (73, 202, 511, 346), (74, 313, 495, 314), (74, 314, 494, 310), (74, 310, 492, 309), (74, 309, 493, 313), (75, 140, 420, 337), (75, 337, 419, 129), (75, 129, 412, 163), (75, 163, 411, 140), (76, 306, 462, 235), (76, 235, 464, 348), (76, 348, 438, 242), (76, 242, 439, 306), (77, 318, 497, 319), (77, 319, 496, 315), (77, 315, 494, 314), (77, 314, 495, 318), (78, 139, 427, 302), (78, 302, 426, 128), (78, 128, 405, 170), (78, 170, 404, 139), (79, 251, 508, 192), (79, 192, 446, 346), (79, 346, 511, 197), (79, 197, 416, 251), (80, 323, 499, 324), (80, 324, 498, 320), (80, 320, 496, 319), (80, 319, 497, 323), (81, 137, 434, 267), (81, 267, 433, 158), (81, 158, 398, 177), (81, 177, 397, 137), (82, 311, 498, 325), (82, 325, 500, 201), (82, 201, 420, 332), (82, 332, 421, 311), (83, 328, 501, 329), (83, 329, 500, 325), (83, 325, 498, 324), (83, 324, 499, 328), (84, 136, 441, 232), (84, 232, 440, 154), (84, 154, 391, 184), (84, 184, 390, 136), (85, 316, 484, 290), (85, 290, 486, 211), (85, 211, 427, 297), (85, 297, 428, 316), (86, 333, 503, 334), (86, 334, 502, 330), (86, 330, 500, 329), (86, 329, 501, 333), (87, 135, 423, 322), (87, 322, 422, 152), (87, 152, 409, 166), (87, 166, 408, 135), (88, 321, 454, 215), (88, 215, 456, 221), (88, 221, 442, 222), (88, 222, 443, 321), (89, 338, 505, 339), (89, 339, 504, 335), (89, 335, 502, 334), (89, 334, 503, 338), (90, 132, 430, 287), (90, 287, 429, 150), (90, 150, 402, 173), (90, 173, 401, 132), (91, 326, 470, 255), (91, 255, 472, 231), (91, 231, 434, 262), (91, 262, 435, 326), (92, 343, 507, 344), (92, 344, 506, 340), (92, 340, 504, 339), (92, 339, 505, 343), (93, 134, 417, 351), (93, 351, 416, 156), (93, 156, 415, 160), (93, 160, 414, 134), (94, 331, 492, 310), (94, 310, 494, 246), (94, 246, 423, 317), (94, 317, 424, 331), (95, 350, 509, 345), (95, 345, 508, 347), (95, 347, 506, 344), (95, 344, 507, 350), (96, 130, 437, 252), (96, 252, 436, 146), (96, 146, 395, 180), (96, 180, 394, 130), (97, 336, 478, 275), (97, 275, 480, 266), (97, 266, 430, 282), (97, 282, 431, 336), (98, 278, 479, 354), (98, 354, 400, 174), (98, 174, 401, 355), (98, 355, 481, 278), (99, 283, 481, 355), (99, 355, 401, 173), (99, 173, 402, 356), (99, 356, 483, 283), (100, 288, 483, 356), (100, 356, 402, 172), (100, 172, 403, 357), (100, 357, 485, 288), (101, 293, 485, 357), (101, 357, 403, 171), (101, 171, 404, 358), (101, 358, 487, 293), (102, 298, 487, 358), (102, 358, 404, 170), (102, 170, 405, 359), (102, 359, 489, 298), (103, 303, 489, 359), (103, 359, 405, 169), (103, 169, 406, 360), (103, 360, 491, 303), (104, 308, 491, 360), (104, 360, 406, 168), (104, 168, 407, 361), (104, 361, 493, 308), (105, 313, 493, 361), (105, 361, 407, 167), (105, 167, 408, 362), (105, 362, 495, 313), (106, 318, 495, 362), (106, 362, 408, 166), (106, 166, 409, 363), (106, 363, 497, 318), (107, 323, 497, 363), (107, 363, 409, 165), (107, 165, 410, 364), (107, 364, 499, 323), (108, 328, 499, 364), (108, 364, 410, 164), (108, 164, 411, 365), (108, 365, 501, 328), (109, 333, 501, 365), (109, 365, 411, 163), (109, 163, 412, 366), (109, 366, 503, 333), (110, 338, 503, 366), (110, 366, 412, 162), (110, 162, 413, 367), (110, 367, 505, 338), (111, 343, 505, 367), (111, 367, 413, 161), (111, 161, 414, 368), (111, 368, 507, 343), (112, 350, 507, 368), (112, 368, 414, 160), (112, 160, 415, 369), (112, 369, 509, 350), (113, 193, 509, 369), (113, 369, 415, 191), (113, 191, 384, 370), (113, 370, 447, 193), (114, 198, 447, 370), (114, 370, 384, 190), (114, 190, 385, 371), (114, 371, 449, 198), (115, 203, 449, 371), (115, 371, 385, 189), (115, 189, 386, 372), (115, 372, 451, 203), (116, 208, 451, 372), (116, 372, 386, 188), (116, 188, 387, 373), (116, 373, 453, 208), (117, 213, 453, 373), (117, 373, 387, 187), (117, 187, 388, 374), (117, 374, 455, 213), (118, 218, 455, 374), (118, 374, 388, 186), (118, 186, 389, 375), (118, 375, 457, 218), (119, 223, 457, 375), (119, 375, 389, 185), (119, 185, 390, 376), (119, 376, 459, 223), (120, 228, 459, 376), (120, 376, 390, 184), (120, 184, 391, 377), (120, 377, 461, 228), (121, 233, 461, 377), (121, 377, 391, 183), (121, 183, 392, 378), (121, 378, 463, 233), (122, 238, 463, 378), (122, 378, 392, 182), (122, 182, 393, 379), (122, 379, 465, 238), (123, 243, 465, 379), (123, 379, 393, 181), (123, 181, 394, 380), (123, 380, 467, 243), (124, 248, 467, 380), (124, 380, 394, 180), (124, 180, 395, 381), (124, 381, 469, 248), (125, 253, 469, 381), (125, 381, 395, 179), (125, 179, 396, 382), (125, 382, 471, 253), (126, 258, 471, 382), (126, 382, 396, 178), (126, 178, 397, 383), (126, 383, 473, 258), (127, 263, 473, 383), (127, 383, 397, 177), (127, 177, 398, 352), (127, 352, 475, 263)])
me_cube_001.polygons.foreach_set('use_smooth', [True] * 512)
me_cube_001.materials.append(mat_material)
me_cube_001.use_remesh_preserve_volume = False
me_cube_001.use_remesh_preserve_attributes = False
me_cube_001.use_mirror_vertex_groups = False
me_cube_001.update()
me_cube = bpy.data.meshes.new('Cube')
me_cube.from_pydata([(0.1276, 0.8471, -1.17), (0.004112, 0.8593, -1.17), (0.004112, 0.7911, -1.436), (0.1143, 0.7802, -1.436), (0.2203, 0.7481, -1.436), (0.318, 0.6959, -1.436), (0.4036, 0.6256, -1.436), (0.4738, 0.54, -1.436), (0.5261, 0.4423, -1.436), (0.5582, 0.3363, -1.436), (0.5691, 0.2261, -1.436), (0.5582, 0.1159, -1.436), (0.5261, 0.009925, -1.436), (0.4738, -0.08775, -1.436), (0.4036, -0.1734, -1.436), (0.318, -0.2436, -1.436), (0.2203, -0.2958, -1.436), (0.1143, -0.328, -1.436), (0.004112, -0.3388, -1.436), (-0.1061, -0.328, -1.436), (-0.2121, -0.2958, -1.436), (-0.3098, -0.2436, -1.436), (-0.3954, -0.1734, -1.436), (-0.4656, -0.08775, -1.436), (-0.5178, 0.009925, -1.436), (-0.55, 0.1159, -1.436), (-0.5608, 0.2261, -1.436), (-0.55, 0.3363, -1.436), (-0.5178, 0.4423, -1.436), (-0.4656, 0.54, -1.436), (-0.3954, 0.6256, -1.436), (-0.3098, 0.6959, -1.436), (-0.2121, 0.7481, -1.436), (-0.1061, 0.7802, -1.436), (0.2464, 0.8111, -1.17), (0.3559, 0.7526, -1.17), (0.4518, 0.6738, -1.17), (0.5306, 0.5779, -1.17), (0.5891, 0.4684, -1.17), (0.6251, 0.3496, -1.17), (0.6373, 0.2261, -1.17), (0.6251, 0.1026, -1.17), (0.5891, -0.01618, -1.17), (0.5306, -0.1256, -1.17), (0.4518, -0.2216, -1.17), (0.3559, -0.3003, -1.17), (0.2464, -0.3588, -1.17), (0.1276, -0.3949, -1.17), (0.004112, -0.407, -1.17), (-0.1194, -0.3949, -1.17), (-0.2382, -0.3588, -1.17), (-0.3477, -0.3003, -1.17), (-0.4436, -0.2216, -1.17), (-0.5223, -0.1256, -1.17), (-0.5809, -0.01618, -1.17), (-0.6169, 0.1026, -1.17), (-0.6291, 0.2261, -1.17), (-0.6169, 0.3496, -1.17), (-0.5809, 0.4684, -1.17), (-0.5223, 0.5779, -1.17), (-0.4436, 0.6738, -1.17), (-0.3477, 0.7526, -1.17), (-0.2382, 0.8111, -1.17), (-0.1194, 0.8471, -1.17), (0.2215, 1.319, -1.436), (0.004112, 1.34, -1.436), (0.4305, 1.256, -1.436), (0.6231, 1.153, -1.436), (0.792, 1.014, -1.436), (0.9306, 0.8451, -1.436), (1.034, 0.6525, -1.436), (1.097, 0.4435, -1.436), (1.118, 0.2261, -1.436), (1.097, 0.008746, -1.436), (1.034, -0.2003, -1.436), (0.9306, -0.3929, -1.436), (0.792, -0.5618, -1.436), (0.6231, -0.7003, -1.436), (0.4305, -0.8033, -1.436), (0.2215, -0.8667, -1.436), (0.004111, -0.8881, -1.436), (-0.2133, -0.8667, -1.436), (-0.4223, -0.8033, -1.436), (-0.6149, -0.7003, -1.436), (-0.7838, -0.5618, -1.436), (-0.9223, -0.3929, -1.436), (-1.025, -0.2003, -1.436), (-1.089, 0.008747, -1.436), (-1.11, 0.2261, -1.436), (-1.089, 0.4435, -1.436), (-1.025, 0.6525, -1.436), (-0.9223, 0.8451, -1.436), (-0.7838, 1.014, -1.436), (-0.6149, 1.153, -1.436), (-0.4223, 1.256, -1.436), (-0.2133, 1.319, -1.436), (0.2215, 1.319, -5.383), (0.004112, 1.34, -5.383), (0.4305, 1.256, -5.383), (0.6231, 1.153, -5.383), (0.792, 1.014, -5.383), (0.9306, 0.8451, -5.383), (1.034, 0.6525, -5.383), (1.097, 0.4435, -5.383), (1.118, 0.2261, -5.383), (1.097, 0.008746, -5.383), (1.034, -0.2003, -5.383), (0.9306, -0.3929, -5.383), (0.792, -0.5618, -5.383), (0.6231, -0.7003, -5.383), (0.4305, -0.8033, -5.383), (0.2215, -0.8667, -5.383), (0.004112, -0.8881, -5.383), (-0.2133, -0.8667, -5.383), (-0.4223, -0.8033, -5.383), (-0.6149, -0.7003, -5.383), (-0.7838, -0.5618, -5.383), (-0.9223, -0.3929, -5.383), (-1.025, -0.2003, -5.383), (-1.089, 0.008747, -5.383), (-1.11, 0.2261, -5.383), (-1.089, 0.4435, -5.383), (-1.025, 0.6525, -5.383), (-0.9223, 0.8451, -5.383), (-0.7838, 1.014, -5.383), (-0.6149, 1.153, -5.383), (-0.4223, 1.256, -5.383), (-0.2133, 1.319, -5.383), (0.1406, 0.9124, -5.613), (0.004112, 0.9258, -5.613), (0.2719, 0.8726, -5.613), (0.3929, 0.8079, -5.613), (0.4989, 0.7209, -5.613), (0.5859, 0.6149, -5.613), (0.6506, 0.4939, -5.613), (0.6904, 0.3626, -5.613), (0.7038, 0.2261, -5.613), (0.6904, 0.08961, -5.613), (0.6506, -0.04165, -5.613), (0.5859, -0.1626, -5.613), (0.4989, -0.2687, -5.613), (0.3929, -0.3557, -5.613), (0.2719, -0.4203, -5.613), (0.1406, -0.4602, -5.613), (0.004112, -0.4736, -5.613), (-0.1324, -0.4602, -5.613), (-0.2637, -0.4203, -5.613), (-0.3846, -0.3557, -5.613), (-0.4907, -0.2687, -5.613), (-0.5777, -0.1626, -5.613), (-0.6423, -0.04165, -5.613), (-0.6822, 0.08961, -5.613), (-0.6956, 0.2261, -5.613), (-0.6822, 0.3626, -5.613), (-0.6423, 0.4939, -5.613), (-0.5777, 0.6149, -5.613), (-0.4907, 0.7209, -5.613), (-0.3846, 0.8079, -5.613), (-0.2637, 0.8726, -5.613), (-0.1324, 0.9124, -5.613), (0.3716, -1.621, -3.41), (0.7249, -1.514, -3.41), (-0.7167, -1.514, -3.41), (-0.3633, -1.621, -3.41), (-1.562, -0.8203, -3.41), (-1.328, -1.106, -3.41), (-1.879, 0.2261, -3.41), (-1.843, -0.1413, -3.41), (-1.562, 1.273, -3.41), (-1.736, 0.9469, -3.41), (-0.7167, 1.966, -3.41), (-1.042, 1.792, -3.41), (0.3716, 2.073, -3.41), (0.004112, 2.11, -3.41), (1.336, 1.558, -3.41), (1.051, 1.792, -3.41), (1.851, 0.5936, -3.41), (1.744, 0.9469, -3.41), (1.744, -0.4947, -3.41), (1.851, -0.1413, -3.41), (1.051, -1.34, -3.41), (1.336, -1.106, -3.41), (0.004111, -1.657, -3.41), (-1.042, -1.34, -3.41), (-1.736, -0.4947, -3.41), (-1.843, 0.5936, -3.41), (-1.328, 1.558, -3.41), (-0.3633, 2.073, -3.41), (0.7249, 1.966, -3.41), (1.57, 1.273, -3.41), (1.888, 0.2261, -3.41), (1.57, -0.8203, -3.41), (1.507, -0.7783, -3.968), (-1.274, -1.052, -3.968), (0.696, -1.444, -3.968), (-0.3486, -1.547, -3.968), (-1.385, -0.05009, -1.846), (-0.997, -0.775, -1.846), (-0.2721, -1.162, -1.846), (0.5459, -1.082, -1.846), (-1.769, -0.1266, -2.851), (-0.3486, -1.547, -2.851), (0.696, -1.444, -2.851), (-1.274, -1.052, -2.851), (-1.379, 1.15, -2.314), (-1.66, 0.2261, -2.314), (-1.379, -0.6982, -2.314), (-0.6326, -1.311, -2.314), (-0.2721, 1.615, -1.846), (-0.997, 1.227, -1.846), (-1.385, 0.5023, -1.846), (-1.304, -0.3157, -1.846), (-1.628, -0.09847, -4.505), (-1.533, 0.8628, -4.505), (-0.9203, 1.61, -4.505), (0.004112, 1.89, -4.505), (-0.3486, 1.999, -2.851), (-1.769, 0.5788, -2.851), (-1.666, -0.4657, -2.851), (-1.274, 1.504, -2.851), (-1.628, -0.09847, -2.314), (-1.172, -0.9504, -2.314), (-0.3205, -1.406, -2.314), (0.6408, -1.311, -2.314), (0.3287, -1.406, -2.314), (1.181, -0.9504, -2.314), (1.636, -0.09848, -2.314), (1.541, 0.8628, -2.314), (0.3287, -1.406, -4.505), (-0.6326, -1.311, -4.505), (-1.379, -0.6982, -4.505), (-1.66, 0.2261, -4.505), (-0.7825, -0.9511, -1.846), (0.004111, -1.19, -1.846), (0.7907, -0.9511, -1.846), (1.312, -0.3157, -1.846), (-1.769, -0.1266, -3.968), (0.004112, 2.034, -3.968), (-1.666, 0.918, -3.968), (-1.0, 1.729, -3.968), (-0.9203, -1.157, -4.505), (-1.533, -0.4106, -4.505), (-1.628, 0.5507, -4.505), (-1.172, 1.403, -4.505), (0.8035, 1.422, -4.937), (1.333, 0.7767, -4.937), (1.415, -0.05458, -4.937), (1.022, -0.7913, -4.937), (0.9285, 1.61, -2.314), (0.004112, 1.89, -2.314), (-0.9203, 1.61, -2.314), (-1.533, 0.8628, -2.314), (0.2803, -1.162, -1.846), (1.005, -0.775, -1.846), (1.393, -0.05009, -1.846), (1.312, 0.7679, -1.846), (0.9285, 1.61, -4.505), (1.541, 0.8628, -4.505), (1.636, -0.09848, -4.505), (1.181, -0.9504, -4.505), (1.415, 0.5068, -4.937), (1.333, -0.3245, -4.937), (0.8035, -0.9702, -4.937), (0.004112, -1.213, -4.937), (0.7907, 1.403, -1.846), (0.004112, 1.642, -1.846), (-0.7825, 1.403, -1.846), (-1.304, 0.7679, -1.846), (1.388, -0.6983, -2.314), (1.668, 0.2261, -2.314), (1.388, 1.15, -2.314), (0.6408, 1.763, -2.314), (-0.9203, -1.157, -2.314), (0.004111, -1.438, -2.314), (0.9285, -1.157, -2.314), (1.541, -0.4106, -2.314), (1.009, 1.729, -3.968), (1.282, -1.052, -3.968), (1.674, 0.918, -3.968), (1.777, -0.1266, -3.968), (1.507, -0.7783, -2.851), (1.507, 1.231, -2.851), (0.696, 1.896, -2.851), (1.812, 0.2261, -2.851), (1.636, 0.5507, -4.505), (1.541, -0.4106, -4.505), (0.9285, -1.157, -4.505), (0.004111, -1.438, -4.505), (0.2848, -1.185, -4.937), (-0.5465, -1.103, -4.937), (-1.192, -0.5732, -4.937), (-1.435, 0.2261, -4.937), (1.636, 0.5507, -2.314), (1.181, 1.403, -2.314), (0.3287, 1.858, -2.314), (-0.6326, 1.763, -2.314), (-0.3205, 1.858, -2.314), (-1.172, 1.403, -2.314), (-1.628, 0.5507, -2.314), (-1.533, -0.4106, -2.314), (1.388, -0.6983, -4.505), (0.6408, -1.311, -4.505), (-0.3205, -1.406, -4.505), (-1.172, -0.9504, -4.505), (1.2, -0.5732, -4.937), (0.5547, -1.103, -4.937), (-0.2766, -1.185, -4.937), (-1.013, -0.7913, -4.937), (0.3568, -1.547, -2.851), (1.777, -0.1266, -2.851), (1.674, 0.918, -2.851), (1.282, -1.052, -2.851), (-1.379, 1.15, -4.505), (-0.6326, 1.763, -4.505), (0.3287, 1.858, -4.505), (1.181, 1.403, -4.505), (0.3568, -1.547, -3.968), (-1.804, 0.2261, -3.968), (-0.6877, -1.444, -3.968), (-1.499, -0.7783, -3.968), (-1.0, -1.277, -2.851), (1.009, -1.277, -2.851), (1.674, -0.4657, -2.851), (0.004111, -1.582, -2.851), (-0.3205, 1.858, -4.505), (0.6408, 1.763, -4.505), (1.388, 1.15, -4.505), (1.668, 0.2261, -4.505), (0.5459, 1.534, -1.846), (1.181, 1.013, -1.846), (1.42, 0.2261, -1.846), (1.181, -0.5605, -1.846), (-0.5377, 1.534, -1.846), (0.2803, 1.615, -1.846), (1.005, 1.227, -1.846), (1.393, 0.5023, -1.846), (-0.5377, -1.082, -1.846), (-1.173, -0.5605, -1.846), (-1.412, 0.2261, -1.846), (-1.173, 1.013, -1.846), (-1.499, 1.231, -3.968), (1.282, 1.504, -3.968), (-0.6877, 1.896, -3.968), (0.3568, 1.999, -3.968), (1.777, 0.5788, -2.851), (0.3568, 1.999, -2.851), (-0.6877, 1.896, -2.851), (1.282, 1.504, -2.851), (-1.499, 1.231, -2.851), (-1.499, -0.7783, -2.851), (-0.6877, -1.444, -2.851), (-1.804, 0.2261, -2.851), (-0.3486, 1.999, -3.968), (1.812, 0.2261, -3.968), (0.696, 1.896, -3.968), (1.507, 1.231, -3.968), (0.004112, 2.034, -2.851), (-1.666, 0.918, -2.851), (-1.0, 1.729, -2.851), (1.009, 1.729, -2.851), (0.004112, 1.665, -4.937), (-0.7952, 1.422, -4.937), (-1.325, 0.7767, -4.937), (-1.407, -0.05458, -4.937), (-1.274, 1.504, -3.968), (-1.666, -0.4657, -3.968), (-1.0, -1.277, -3.968), (-1.769, 0.5788, -3.968), (0.004111, -1.582, -3.968), (1.674, -0.4657, -3.968), (1.777, 0.5788, -3.968), (1.009, -1.277, -3.968), (-1.192, 1.025, -4.937), (-0.5465, 1.555, -4.937), (0.2848, 1.637, -4.937), (1.022, 1.244, -4.937), (-0.7953, -0.9702, -4.937), (-1.325, -0.3245, -4.937), (-1.407, 0.5068, -4.937), (-1.013, 1.244, -4.937), (1.443, 0.2261, -4.937), (1.2, 1.025, -4.937), (0.5547, 1.555, -4.937), (-0.2766, 1.637, -4.937)], [], [(45, 46, 78, 77), (31, 32, 62, 61), (38, 39, 71, 70), (24, 25, 55, 54), (56, 57, 89, 88), (13, 14, 44, 43), (63, 1, 65, 95), (20, 21, 51, 50), (49, 50, 82, 81), (27, 28, 58, 57), (42, 43, 75, 74), (9, 10, 40, 39), (35, 36, 68, 67), (16, 17, 47, 46), (60, 61, 93, 92), (23, 24, 54, 53), (53, 54, 86, 85), (30, 31, 61, 60), (46, 47, 79, 78), (5, 6, 36, 35), (39, 40, 72, 71), (12, 13, 43, 42), (1, 0, 64, 65), (19, 20, 50, 49), (57, 58, 90, 89), (26, 27, 57, 56), (50, 51, 83, 82), (33, 2, 1, 63), (43, 44, 76, 75), (8, 9, 39, 38), (36, 37, 69, 68), (15, 16, 46, 45), (61, 62, 94, 93), (2, 3, 0, 1), (54, 55, 87, 86), (22, 23, 53, 52), (47, 48, 80, 79), (29, 30, 60, 59), (40, 41, 73, 72), (4, 5, 35, 34), (0, 34, 66, 64), (11, 12, 42, 41), (58, 59, 91, 90), (18, 19, 49, 48), (51, 52, 84, 83), (25, 26, 56, 55), (44, 45, 77, 76), (32, 33, 63, 62), (37, 38, 70, 69), (7, 8, 38, 37), (62, 63, 95, 94), (14, 15, 45, 44), (55, 56, 88, 87), (21, 22, 52, 51), (48, 49, 81, 80), (28, 29, 59, 58), (305, 288, 111, 110), (3, 4, 34, 0), (17, 18, 48, 47), (41, 42, 74, 73), (52, 53, 85, 84), (6, 7, 37, 36), (10, 11, 41, 40), (59, 60, 92, 91), (34, 35, 67, 66), (107, 108, 140, 139), (306, 289, 114, 113), (307, 290, 117, 116), (363, 291, 120, 119), (362, 372, 123, 122), (361, 373, 126, 125), (360, 374, 96, 97), (244, 375, 100, 99), (245, 260, 103, 102), (246, 261, 106, 105), (247, 262, 109, 108), (288, 263, 112, 111), (289, 376, 115, 114), (290, 377, 118, 117), (291, 378, 121, 120), (372, 379, 124, 123), (373, 383, 127, 126), (374, 382, 98, 96), (375, 381, 101, 100), (260, 380, 104, 103), (261, 304, 107, 106), (262, 305, 110, 109), (263, 306, 113, 112), (376, 307, 116, 115), (377, 363, 119, 118), (378, 362, 122, 121), (379, 361, 125, 124), (383, 360, 97, 127), (382, 244, 99, 98), (381, 245, 102, 101), (380, 246, 105, 104), (304, 247, 108, 107), (129, 128, 130, 131, 132, 133, 134, 135, 136, 137, 138, 139, 140, 141, 142, 143, 144, 145, 146, 147, 148, 149, 150, 151, 152, 153, 154, 155, 156, 157, 158, 159), (110, 111, 143, 142), (113, 114, 146, 145), (116, 117, 149, 148), (119, 120, 152, 151), (122, 123, 155, 154), (125, 126, 158, 157), (97, 96, 128, 129), (99, 100, 132, 131), (102, 103, 135, 134), (105, 106, 138, 137), (108, 109, 141, 140), (111, 112, 144, 143), (114, 115, 147, 146), (117, 118, 150, 149), (120, 121, 153, 152), (123, 124, 156, 155), (126, 127, 159, 158), (96, 98, 130, 128), (100, 101, 133, 132), (103, 104, 136, 135), (106, 107, 139, 138), (109, 110, 142, 141), (112, 113, 145, 144), (115, 116, 148, 147), (118, 119, 151, 150), (121, 122, 154, 153), (124, 125, 157, 156), (127, 97, 129, 159), (98, 99, 131, 130), (101, 102, 134, 133), (104, 105, 137, 136), (202, 308, 160, 161), (201, 350, 162, 163), (203, 349, 164, 165), (200, 351, 166, 167), (357, 348, 168, 169), (358, 346, 170, 171), (356, 345, 172, 173), (359, 347, 174, 175), (310, 344, 176, 177), (309, 322, 178, 179), (311, 321, 180, 181), (308, 323, 182, 160), (350, 320, 183, 162), (349, 218, 184, 164), (351, 217, 185, 166), (348, 219, 186, 168), (346, 216, 187, 170), (345, 282, 188, 172), (347, 281, 189, 174), (344, 283, 190, 176), (322, 280, 191, 178), (321, 202, 161, 180), (323, 201, 163, 182), (320, 203, 165, 183), (218, 200, 167, 184), (217, 357, 169, 185), (219, 358, 171, 186), (216, 356, 173, 187), (282, 359, 175, 188), (281, 310, 177, 189), (283, 309, 179, 190), (280, 311, 181, 191), (235, 331, 268, 275), (337, 211, 299, 206), (233, 198, 222, 273), (196, 338, 205, 220), (341, 355, 326, 315), (342, 352, 324, 313), (276, 341, 315, 256), (185, 169, 238, 367), (254, 235, 275, 226), (252, 233, 273, 224), (329, 255, 227, 270), (331, 253, 225, 268), (65, 64, 333, 265), (352, 237, 215, 324), (199, 252, 224, 223), (197, 337, 206, 221), (335, 330, 269, 292), (234, 199, 223, 274), (369, 192, 300, 285), (195, 318, 229, 302), (180, 161, 194, 371), (88, 89, 210, 338), (255, 335, 292, 227), (253, 234, 274, 225), (328, 264, 248, 271), (209, 266, 250, 297), (279, 369, 285, 258), (239, 342, 313, 214), (270, 227, 310, 281), (198, 336, 207, 222), (334, 329, 270, 293), (332, 208, 296, 295), (355, 278, 257, 326), (318, 366, 240, 229), (364, 239, 214, 243), (206, 299, 218, 349), (264, 334, 293, 248), (266, 332, 295, 250), (211, 196, 220, 299), (208, 265, 249, 296), (194, 316, 228, 301), (278, 370, 284, 257), (72, 73, 254, 330), (367, 238, 213, 242), (338, 210, 298, 205), (333, 328, 271, 294), (77, 78, 199, 234), (370, 353, 327, 284), (343, 354, 325, 314), (353, 279, 258, 327), (267, 339, 204, 251), (265, 333, 294, 249), (232, 197, 221, 272), (210, 267, 251, 298), (66, 67, 264, 328), (183, 165, 193, 366), (169, 168, 340, 238), (225, 274, 321, 311), (336, 232, 272, 207), (339, 209, 297, 204), (330, 254, 226, 269), (368, 195, 302, 287), (82, 83, 232, 336), (80, 81, 198, 233), (237, 343, 314, 215), (340, 364, 243, 312), (365, 236, 212, 241), (272, 221, 203, 320), (68, 69, 329, 334), (271, 248, 359, 282), (354, 276, 256, 325), (238, 340, 312, 213), (366, 193, 303, 240), (75, 76, 253, 331), (71, 72, 330, 335), (70, 71, 335, 255), (74, 75, 331, 235), (81, 82, 336, 198), (319, 365, 241, 230), (236, 317, 231, 212), (192, 277, 259, 300), (86, 87, 196, 211), (67, 68, 334, 264), (89, 90, 267, 210), (193, 319, 230, 303), (250, 295, 346, 358), (371, 194, 301, 286), (277, 371, 286, 259), (83, 84, 197, 232), (326, 257, 245, 381), (93, 94, 332, 266), (317, 367, 242, 231), (316, 368, 287, 228), (73, 74, 235, 254), (161, 160, 316, 194), (187, 173, 237, 352), (69, 70, 255, 329), (76, 77, 234, 253), (91, 92, 209, 339), (224, 273, 323, 308), (84, 85, 337, 197), (85, 86, 211, 337), (251, 204, 348, 357), (95, 65, 265, 208), (188, 175, 276, 354), (79, 80, 233, 252), (175, 174, 341, 276), (87, 88, 338, 196), (294, 271, 282, 345), (205, 298, 217, 351), (94, 95, 208, 332), (92, 93, 266, 209), (248, 293, 347, 359), (174, 189, 355, 341), (303, 230, 290, 307), (268, 225, 311, 280), (90, 91, 339, 267), (178, 191, 192, 369), (64, 66, 328, 333), (78, 79, 252, 199), (168, 186, 364, 340), (160, 182, 368, 316), (275, 268, 280, 322), (226, 275, 322, 309), (167, 166, 317, 236), (297, 250, 358, 219), (269, 226, 309, 283), (223, 224, 308, 202), (179, 178, 369, 279), (296, 249, 356, 216), (230, 241, 377, 290), (242, 213, 362, 378), (249, 294, 345, 356), (293, 270, 281, 347), (207, 272, 320, 350), (222, 207, 350, 201), (273, 222, 201, 323), (274, 223, 202, 321), (204, 297, 219, 348), (298, 251, 357, 217), (295, 296, 216, 346), (221, 206, 349, 203), (220, 205, 351, 200), (172, 188, 354, 343), (299, 220, 200, 218), (227, 292, 344, 310), (190, 179, 279, 353), (287, 302, 306, 263), (292, 269, 283, 344), (163, 162, 318, 195), (181, 180, 371, 277), (229, 240, 376, 289), (325, 256, 244, 382), (182, 163, 195, 368), (324, 215, 360, 383), (301, 228, 288, 305), (286, 301, 305, 262), (186, 171, 239, 364), (313, 324, 383, 373), (164, 184, 365, 319), (166, 185, 367, 317), (171, 170, 342, 239), (189, 177, 278, 355), (243, 214, 361, 379), (259, 286, 262, 247), (312, 243, 379, 372), (258, 285, 261, 246), (173, 172, 343, 237), (315, 326, 381, 375), (176, 190, 353, 370), (170, 187, 352, 342), (231, 242, 378, 291), (177, 176, 370, 278), (165, 164, 319, 193), (191, 181, 277, 192), (240, 303, 307, 376), (162, 183, 366, 318), (184, 167, 236, 365), (241, 212, 363, 377), (302, 229, 289, 306), (285, 300, 304, 261), (214, 313, 373, 361), (215, 314, 374, 360), (314, 325, 382, 374), (212, 231, 291, 363), (257, 284, 260, 245), (228, 287, 263, 288), (300, 259, 247, 304), (256, 315, 375, 244), (284, 327, 380, 260), (327, 258, 246, 380), (213, 312, 372, 362)])
me_cube.polygons.foreach_set('use_smooth', [True] * 353)
me_cube.materials.append(mat_material)
me_cube.use_remesh_preserve_volume = False
me_cube.use_remesh_preserve_attributes = False
me_cube.use_mirror_vertex_groups = False
me_cube.update()

# ---- objects
ob_cube_003 = bpy.data.objects.new('Cube.003', me_cube_003)
ob_cube_002 = bpy.data.objects.new('Cube.002', me_cube_002)
ob_point = bpy.data.objects.new('Point', light_point)
ob_cube_001 = bpy.data.objects.new('Cube.001', me_cube_001)
ob_cube = bpy.data.objects.new('Cube', me_cube)
ob_camera = bpy.data.objects.new('Camera', cam_camera)

# ---- transforms, parenting, visibility, modifiers, constraints
ob_cube_003.location = (0.01644, 0.2367, 1.041)
ob_cube_003.scale = (0.3425, 0.3425, 0.3425)
ob_cube_003.lock_rotations_4d = False
ob_cube_003.empty_display_type = 'ARROWS'
ob_cube_003.lineart.crease_threshold = 0.0
ob_cube_002.location = (0.01644, 0.2258, 1.041)
ob_cube_002.scale = (0.3425, 0.3425, 0.3425)
ob_cube_002.lock_rotations_4d = False
ob_cube_002.empty_display_type = 'ARROWS'
ob_cube_002.lineart.crease_threshold = 0.0
ob_point.location = (5.417, -1.809, 3.67)
ob_point.lineart.crease_threshold = 0.0
ob_cube_001.location = (-0.354, 0.4637, 0.7464)
ob_cube_001.rotation_euler = (0.008596, -1.308, -0.1935)
ob_cube_001.scale = (0.3425, 0.3425, 0.3425)
ob_cube_001.lock_rotations_4d = False
ob_cube_001.empty_display_type = 'ARROWS'
ob_cube_001.lineart.crease_threshold = 0.0
ob_cube.location = (0.01644, 0.2249, 1.041)
ob_cube.scale = (0.3425, 0.3425, 0.3425)
ob_cube.lock_rotations_4d = False
ob_cube.empty_display_type = 'ARROWS'
ob_cube.lineart.crease_threshold = 0.0
ob_camera.location = (7.481, -6.508, 5.344)
ob_camera.rotation_euler = (1.109, 0.01082, 0.8149)
ob_camera.lock_rotations_4d = False
ob_camera.empty_display_type = 'ARROWS'
ob_camera.color = (0.0, 0.0, 0.0, 0.0)
ob_camera.display_type = 'WIRE'
ob_camera.lineart.crease_threshold = 0.0

# ---- collection membership
col_collection_1.objects.link(ob_cube_003)
col_collection_1.objects.link(ob_cube_002)
col_collection_1.objects.link(ob_point)
col_collection_1.objects.link(ob_cube_001)
col_collection_1.objects.link(ob_cube)
col_collection_1.objects.link(ob_camera)

# ---- scene / render settings (as saved in the file)
scene.camera = ob_camera
scene.frame_start = 1; scene.frame_end = 250; scene.frame_set(1)
scene.render.engine = 'BLENDER_EEVEE_NEXT'
scene.render.image_settings.color_mode = 'RGB'
scene.render.image_settings.compression = 90
scene.render.resolution_percentage = 50
scene.render.dither_intensity = 0.0
scene.render.bake_margin = 2
scene.render.bake_bias = 0.0
scene.cycles.use_denoising = False
scene.cycles.samples = 10
scene.cycles.sampling_pattern = 'TABULATED_SOBOL'
scene.cycles.light_sampling_threshold = 0.0
scene.cycles.use_adaptive_sampling = False
scene.cycles.use_light_tree = False
scene.cycles.blur_glossy = 0.0
scene.cycles.volume_bounces = 1
scene.cycles.pixel_filter_type = 'GAUSSIAN'
scene.cycles.sample_clamp_indirect = 0.0
scene.view_settings.view_transform = 'Standard'
bpy.context.view_layer.update()

